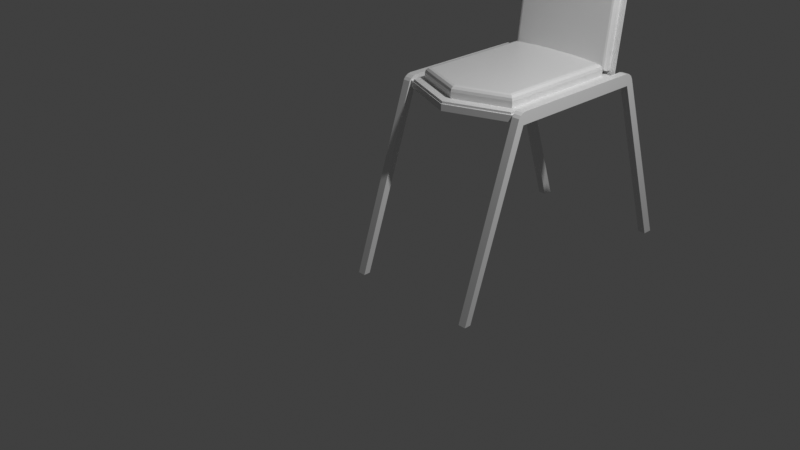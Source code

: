 # Source: blend.blend  (saved by Blender 3.1.7; exported with 4.5.12 LTS)
import bpy
from mathutils import Matrix  # noqa: F401  (used for matrix-valued properties, if any)

bpy.ops.wm.read_factory_settings(use_empty=True)
scene = bpy.context.scene
scene.name = 'Scene'

# ---- collections
col_collection = bpy.data.collections.new('Collection'); scene.collection.children.link(col_collection)

# ---- materials (node trees are filled in below, after node groups)
mat_material = bpy.data.materials.new('Material')
mat_material.alpha_threshold = 0.0
mat_material.use_transparent_shadow = False
mat_material.line_color = (0.0, 0.0, 0.0, 1.0)

# ---- material node trees
mat_material.use_nodes = True; mat_material.node_tree.nodes.clear()
_N = mat_material.node_tree.nodes; _L = mat_material.node_tree.links
n0 = _N.new('ShaderNodeOutputMaterial'); n0.name = 'Material Output'; n0.location = (300, 300)
n1 = _N.new('ShaderNodeBsdfPrincipled'); n1.name = 'Principled BSDF'; n1.location = (10, 300)
n1.distribution = 'GGX'
n1.subsurface_method = 'RANDOM_WALK_SKIN'
n1.inputs[2].default_value = 0.4
n1.inputs[3].default_value = 1.45
n1.inputs[27].default_value = (0.0, 0.0, 0.0, 1.0)
n1.inputs[28].default_value = 1.0
_L.new(n1.outputs[0], n0.inputs[0])
n0.is_active_output = True

# ---- world
world_world = bpy.data.worlds.new('World'); scene.world = world_world
world_world.use_nodes = True; world_world.node_tree.nodes.clear()
_N = world_world.node_tree.nodes; _L = world_world.node_tree.links
n0 = _N.new('ShaderNodeOutputWorld'); n0.name = 'World Output'; n0.location = (300, 300)
n1 = _N.new('ShaderNodeBackground'); n1.name = 'Background'; n1.location = (10, 300)
n1.inputs[0].default_value = (0.05088, 0.05088, 0.05088, 1.0)
_L.new(n1.outputs[0], n0.inputs[0])
n0.is_active_output = True
world_world.color = (0.05088, 0.05088, 0.05088)
world_world.use_sun_shadow = False
world_world.sun_shadow_jitter_overblur = 0.0

# ---- cameras
cam_camera = bpy.data.cameras.new('Camera')
cam_camera.clip_end = 100.0
cam_camera.ortho_scale = 7.314

# ---- lights
light_light = bpy.data.lights.new('Light', 'POINT')
light_light.transmission_factor = 0.0
light_light.energy = 1000.0
light_light.shadow_soft_size = 0.1
light_light.shadow_maximum_resolution = 0.006
light_light.use_absolute_resolution = True

# ---- meshes
me_cube = bpy.data.meshes.new('Cube')
me_cube.from_pydata([(0.8111, 0.9004, 1.0), (0.8111, 0.2299, -1.0), (0.8111, 0.1506, -1.0), (0.7211, 0.9004, 1.0), (0.7211, 0.2299, -1.0), (0.7211, 0.1506, -1.0), (0.7211, 2.579, 1.0), (0.8111, 2.579, 1.0), (0.7211, 3.223, -0.9878), (0.8111, 3.223, -0.9878), (0.7211, 3.334, -0.9878), (0.8111, 3.334, -0.9878), (0.8111, 0.9265, 1.139), (0.8111, 0.8321, 1.08), (0.8111, 0.8899, 1.131), (0.8111, 0.8553, 1.109), (0.7211, 0.8321, 1.08), (0.7211, 0.9265, 1.139), (0.7211, 0.8553, 1.109), (0.7211, 0.8899, 1.131), (0.7211, 2.553, 1.139), (0.7211, 2.656, 1.064), (0.7211, 2.596, 1.129), (0.7211, 2.633, 1.101), (0.8111, 2.656, 1.064), (0.8111, 2.553, 1.139), (0.8111, 2.633, 1.101), (0.8111, 2.596, 1.129), (-0.8111, 0.9004, 1.0), (-0.8111, 0.2299, -1.0), (-0.8111, 0.1506, -1.0), (-0.7211, 0.9004, 1.0), (-0.7211, 0.2299, -1.0), (-0.7211, 0.1506, -1.0), (-0.7211, 2.579, 1.0), (-0.8111, 2.579, 1.0), (-0.7211, 3.223, -0.9878), (-0.8111, 3.223, -0.9878), (-0.7211, 3.334, -0.9878), (-0.8111, 3.334, -0.9878), (-0.8111, 0.9265, 1.139), (-0.8111, 0.8321, 1.08), (-0.8111, 0.8899, 1.131), (-0.8111, 0.8553, 1.109), (-0.7211, 0.8321, 1.08), (-0.7211, 0.9265, 1.139), (-0.7211, 0.8553, 1.109), (-0.7211, 0.8899, 1.131), (-0.7211, 2.553, 1.139), (-0.7211, 2.656, 1.064), (-0.7211, 2.596, 1.129), (-0.7211, 2.633, 1.101), (-0.8111, 2.656, 1.064), (-0.8111, 2.553, 1.139), (-0.8111, 2.633, 1.101), (-0.8111, 2.596, 1.129), (-0.7232, 0.8586, 1.012), (-0.6826, 0.8587, 1.086), (-0.7232, 0.9323, 1.012), (-0.6826, 0.9005, 1.086), (0.7232, 0.8586, 1.012), (0.6826, 0.8587, 1.086), (0.7232, 0.9323, 1.012), (0.6826, 0.9005, 1.086), (0.0, 0.6503, 1.012), (0.0, 0.6344, 1.086), (0.0, 0.5766, 1.012), (0.0, 0.5926, 1.086), (-0.7232, 0.8586, 1.086), (-0.7232, 0.9323, 1.086), (0.0, 2.573, 1.086), (0.7232, 0.9323, 1.086), (0.7232, 0.8586, 1.086), (0.0, 0.5766, 1.086), (-1.094e-08, 0.7104, 1.11), (0.0, 0.5926, 1.11), (-0.6826, 0.8587, 1.11), (-0.6118, 0.9489, 1.11), (0.6118, 0.9489, 1.11), (0.6826, 0.8587, 1.11), (4.246e-08, 2.501, 1.11), (0.6826, 2.451, 1.086), (-0.6826, 2.451, 1.086), (0.6118, 2.392, 1.11), (-0.6118, 2.392, 1.11), (0.7232, 2.915, 3.724), (0.6826, 2.841, 3.733), (0.7232, 2.9, 3.602), (0.6826, 2.833, 3.664), (-0.7232, 2.915, 3.724), (-0.6826, 2.841, 3.733), (-0.7232, 2.9, 3.602), (-0.6826, 2.833, 3.664), (8.849e-08, 2.957, 4.068), (9.493e-08, 2.887, 4.103), (8.849e-08, 2.972, 4.19), (9.493e-08, 2.895, 4.173), (0.7232, 2.841, 3.733), (0.7232, 2.827, 3.611), (9.493e-08, 2.494, 0.9013), (-0.7232, 2.827, 3.611), (-0.7232, 2.841, 3.733), (9.493e-08, 2.899, 4.199), (1.062e-07, 2.855, 4.042), (9.704e-08, 2.871, 4.175), (0.6826, 2.818, 3.736), (0.6285, 2.806, 3.638), (-0.6285, 2.806, 3.638), (-0.6826, 2.818, 3.736), (5.232e-08, 2.477, 0.9602), (-0.6826, 2.519, 1.103), (0.6826, 2.519, 1.103), (-0.6285, 2.5, 1.146), (0.6285, 2.5, 1.146), (0.0, 0.6344, 1.11), (0.6826, 0.9005, 1.11), (-0.6826, 0.9005, 1.11), (0.0, 2.573, 1.11), (0.6826, 2.451, 1.11), (-0.6826, 2.451, 1.11), (-2.98e-08, 0.7729, 1.239), (-1.094e-08, 0.7104, 1.181), (-2.049e-08, 0.7416, 1.232), (-1.35e-08, 0.7187, 1.21), (0.6118, 0.9489, 1.181), (0.5536, 0.9887, 1.239), (0.604, 0.9542, 1.21), (0.5827, 0.9688, 1.232), (-0.5536, 0.9887, 1.239), (-0.6118, 0.9489, 1.181), (-0.5827, 0.9688, 1.232), (-0.604, 0.9542, 1.21), (4.246e-08, 2.501, 1.181), (1.164e-07, 2.442, 1.239), (5.233e-08, 2.493, 1.21), (7.94e-08, 2.471, 1.232), (0.5536, 2.343, 1.239), (0.6118, 2.392, 1.181), (0.5827, 2.367, 1.232), (0.604, 2.385, 1.21), (-0.6118, 2.392, 1.181), (-0.5536, 2.343, 1.239), (-0.604, 2.385, 1.21), (-0.5827, 2.367, 1.232), (9.704e-08, 2.863, 4.106), (-0.6826, 2.809, 3.667), (0.6826, 2.809, 3.667), (9.704e-08, 2.47, 0.9042), (-0.6826, 2.495, 1.106), (0.6826, 2.495, 1.106), (1.397e-07, 2.749, 4.005), (1.142e-07, 2.796, 4.05), (1.292e-07, 2.757, 4.029), (1.199e-07, 2.775, 4.046), (-0.6285, 2.747, 3.645), (-0.5868, 2.703, 3.627), (-0.6229, 2.726, 3.644), (-0.6076, 2.709, 3.638), (0.5868, 2.703, 3.627), (0.6285, 2.747, 3.645), (0.6076, 2.709, 3.638), (0.6229, 2.726, 3.644), (6.031e-08, 2.418, 0.9674), (-3.725e-09, 2.382, 1.016), (5.367e-08, 2.398, 0.9757), (3.027e-08, 2.385, 0.9934), (-0.5868, 2.404, 1.189), (-0.6285, 2.441, 1.153), (-0.6076, 2.407, 1.173), (-0.6229, 2.421, 1.16), (0.6285, 2.441, 1.153), (0.5868, 2.404, 1.189), (0.6229, 2.421, 1.16), (0.6076, 2.407, 1.173)], [], [(0, 3, 6, 7), (7, 9, 11, 24, 26, 27, 25, 12, 14, 15, 13, 2, 1, 0), (4, 1, 2, 5), (4, 3, 0, 1), (20, 22, 23, 21, 10, 8, 6, 3, 4, 5, 16, 18, 19, 17), (9, 8, 10, 11), (7, 6, 8, 9), (24, 11, 10, 21), (12, 17, 19, 14), (14, 19, 18, 15), (15, 18, 16, 13), (2, 13, 16, 5), (20, 25, 27, 22), (22, 27, 26, 23), (23, 26, 24, 21), (12, 25, 20, 17), (28, 35, 34, 31), (35, 28, 29, 30, 41, 43, 42, 40, 53, 55, 54, 52, 39, 37), (32, 33, 30, 29), (32, 29, 28, 31), (48, 45, 47, 46, 44, 33, 32, 31, 34, 36, 38, 49, 51, 50), (37, 39, 38, 36), (35, 37, 36, 34), (52, 49, 38, 39), (40, 42, 47, 45), (42, 43, 46, 47), (43, 41, 44, 46), (30, 33, 44, 41), (48, 50, 55, 53), (50, 51, 54, 55), (51, 49, 52, 54), (40, 45, 48, 53), (56, 68, 69, 58), (59, 65, 64, 58, 69), (62, 71, 72, 60), (66, 73, 68, 56), (64, 62, 60, 66), (115, 63, 81, 118), (63, 65, 70, 81), (58, 64, 66, 56), (60, 72, 73, 66), (70, 82, 119, 117), (57, 59, 69, 68), (112, 109, 162, 167), (63, 61, 72, 71), (67, 57, 68, 73), (81, 70, 117, 118), (61, 67, 73, 72), (114, 116, 76, 75), (115, 114, 75, 79), (61, 63, 115, 79), (59, 57, 76, 116), (67, 61, 79, 75), (57, 67, 75, 76), (65, 63, 71, 62, 64), (65, 59, 82, 70), (59, 116, 119, 82), (85, 97, 98, 87), (88, 94, 93, 87, 98), (91, 100, 101, 89), (95, 102, 97, 85), (93, 91, 89, 95), (145, 92, 110, 148), (92, 94, 99, 110), (87, 93, 95, 85), (89, 101, 102, 95), (99, 111, 149, 147), (86, 88, 98, 97), (92, 90, 101, 100), (96, 86, 97, 102), (110, 99, 147, 148), (90, 96, 102, 101), (144, 146, 105, 104), (145, 144, 104, 108), (90, 92, 145, 108), (88, 86, 105, 146), (96, 90, 108, 104), (86, 96, 104, 105), (94, 92, 100, 91, 93), (94, 88, 111, 99), (88, 146, 149, 111), (84, 77, 129, 140), (78, 74, 114, 115), (74, 77, 116, 114), (80, 83, 118, 117), (84, 80, 117, 119), (83, 78, 115, 118), (77, 84, 119, 116), (77, 74, 121, 129), (80, 84, 140, 132), (120, 125, 136, 133, 141, 128), (83, 80, 132, 137), (78, 83, 137, 124), (121, 124, 126, 123), (123, 126, 127, 122), (122, 127, 125, 120), (129, 121, 123, 131), (131, 123, 122, 130), (130, 122, 120, 128), (133, 136, 138, 135), (135, 138, 139, 134), (134, 139, 137, 132), (141, 133, 135, 143), (143, 135, 134, 142), (142, 134, 132, 140), (136, 125, 127, 138), (138, 127, 126, 139), (139, 126, 124, 137), (140, 129, 131, 142), (142, 131, 130, 143), (143, 130, 128, 141), (74, 78, 124, 121), (107, 103, 144, 145), (103, 106, 146, 144), (109, 112, 148, 147), (113, 109, 147, 149), (112, 107, 145, 148), (106, 113, 149, 146), (106, 103, 151, 159), (107, 112, 167, 154), (113, 106, 159, 170), (109, 113, 170, 162), (150, 155, 166, 163, 171, 158), (151, 154, 156, 153), (153, 156, 157, 152), (152, 157, 155, 150), (159, 151, 153, 161), (161, 153, 152, 160), (160, 152, 150, 158), (163, 166, 168, 165), (165, 168, 169, 164), (164, 169, 167, 162), (171, 163, 165, 173), (173, 165, 164, 172), (172, 164, 162, 170), (166, 155, 157, 168), (168, 157, 156, 169), (169, 156, 154, 167), (170, 159, 161, 172), (172, 161, 160, 173), (173, 160, 158, 171), (103, 107, 154, 151)])
_uv = me_cube.uv_layers.new(name='UVMap')
_uv.uv.foreach_set('vector', [0.625, 0.5, 0.625, 0.25, 0.625, 0.25, 0.625, 0.5, 0.625, 0.5, 0.625, 0.5, 0.625, 0.5, 0.625, 0.5, 0.625, 0.5009, 0.625, 0.5048, 0.625, 0.5111, 0.625, 0.7407, 0.6246, 0.7383, 0.6221, 0.7413, 0.6181, 0.75, 0.375, 0.75, 0.375, 0.5, 0.625, 0.5, 0.125, 0.5, 0.375, 0.5, 0.375, 0.75, 0.125, 0.75, 0.375, 0.25, 0.625, 0.25, 0.625, 0.5, 0.375, 0.5, 0.625, 0.2389, 0.625, 0.2452, 0.625, 0.2491, 0.625, 0.25, 0.625, 0.25, 0.625, 0.25, 0.625, 0.25, 0.625, 0.25, 0.375, 0.25, 0.375, 0.0, 0.6181, 0.0, 0.6221, 0.008739, 0.6246, 0.01172, 0.625, 0.00926, 0.625, 0.5, 0.625, 0.25, 0.625, 0.25, 0.625, 0.5, 0.625, 0.5, 0.625, 0.25, 0.625, 0.25, 0.625, 0.5, 0.625, 0.5, 0.625, 0.5, 0.625, 0.25, 0.625, 0.25, 0.625, 0.7407, 0.875, 0.7407, 0.875, 0.7459, 0.625, 0.7459, 0.625, 0.75, 0.625, 1.0, 0.622, 1.0, 0.622, 0.75, 0.622, 0.75, 0.622, 1.0, 0.6181, 1.0, 0.6181, 0.75, 0.375, 0.75, 0.6181, 0.75, 0.6181, 1.0, 0.375, 1.0, 0.875, 0.5111, 0.625, 0.5111, 0.625, 0.5051, 0.875, 0.5051, 0.625, 0.25, 0.625, 0.5, 0.625, 0.5, 0.625, 0.25, 0.625, 0.25, 0.625, 0.5, 0.625, 0.5, 0.625, 0.25, 0.625, 0.7407, 0.625, 0.5111, 0.875, 0.5111, 0.875, 0.7407, 0.625, 0.5, 0.625, 0.5, 0.625, 0.25, 0.625, 0.25, 0.625, 0.5, 0.625, 0.5, 0.375, 0.5, 0.375, 0.75, 0.6181, 0.75, 0.6221, 0.7413, 0.6246, 0.7383, 0.625, 0.7407, 0.625, 0.5111, 0.625, 0.5048, 0.625, 0.5009, 0.625, 0.5, 0.625, 0.5, 0.625, 0.5, 0.125, 0.5, 0.125, 0.75, 0.375, 0.75, 0.375, 0.5, 0.375, 0.25, 0.375, 0.5, 0.625, 0.5, 0.625, 0.25, 0.625, 0.2389, 0.625, 0.00926, 0.6246, 0.01172, 0.6221, 0.008739, 0.6181, 0.0, 0.375, 0.0, 0.375, 0.25, 0.625, 0.25, 0.625, 0.25, 0.625, 0.25, 0.625, 0.25, 0.625, 0.25, 0.625, 0.2491, 0.625, 0.2452, 0.625, 0.5, 0.625, 0.5, 0.625, 0.25, 0.625, 0.25, 0.625, 0.5, 0.625, 0.5, 0.625, 0.25, 0.625, 0.25, 0.625, 0.5, 0.625, 0.25, 0.625, 0.25, 0.625, 0.5, 0.625, 0.7407, 0.625, 0.7459, 0.875, 0.7459, 0.875, 0.7407, 0.625, 0.75, 0.622, 0.75, 0.622, 1.0, 0.625, 1.0, 0.622, 0.75, 0.6181, 0.75, 0.6181, 1.0, 0.622, 1.0, 0.375, 0.75, 0.375, 1.0, 0.6181, 1.0, 0.6181, 0.75, 0.875, 0.5111, 0.875, 0.5051, 0.625, 0.5051, 0.625, 0.5111, 0.625, 0.25, 0.625, 0.25, 0.625, 0.5, 0.625, 0.5, 0.625, 0.25, 0.625, 0.25, 0.625, 0.5, 0.625, 0.5, 0.625, 0.7407, 0.875, 0.7407, 0.875, 0.5111, 0.625, 0.5111, 0.0, 0.0, 0.0, 0.0, 0.0, 0.0, 0.0, 0.0, 0.0, 0.0, 0.0, 0.0, 0.0, 0.0, 0.0, 0.0, 0.0, 0.0, 0.0, 0.0, 0.0, 0.0, 0.0, 0.0, 0.0, 0.0, 0.0, 0.0, 0.0, 0.0, 0.0, 0.0, 0.0, 0.0, 0.0, 0.0, 0.0, 0.0, 0.0, 0.0, 0.0, 0.0, 0.0, 0.0, 0.0, 0.0, 0.0, 0.0, 0.0, 0.0, 0.0, 0.0, 0.0, 0.0, 0.0, 0.0, 0.0, 0.0, 0.0, 0.0, 0.0, 0.0, 0.0, 0.0, 0.0, 0.0, 0.0, 0.0, 0.0, 0.0, 0.0, 0.0, 0.0, 0.0, 0.0, 0.0, 0.0, 0.0, 0.0, 0.0, 0.0, 0.0, 0.0, 0.0, 0.0, 0.0, 0.0, 0.0, 0.0, 0.0, 0.0, 0.0, 0.0, 0.0, 0.0, 0.0, 0.0, 0.0, 0.0, 0.0, 0.0, 0.0, 0.0, 0.0, 0.0, 0.0, 0.0, 0.0, 0.0, 0.0, 0.0, 0.0, 0.0, 0.0, 0.0, 0.0, 0.0, 0.0, 0.0, 0.0, 0.0, 0.0, 0.0, 0.0, 0.0, 0.0, 0.0, 0.0, 0.0, 0.0, 0.0, 0.0, 0.0, 0.0, 0.0, 0.0, 0.0, 0.0, 0.0, 0.0, 0.0, 0.0, 0.0, 0.0, 0.0, 0.0, 0.0, 0.0, 0.0, 0.0, 0.0, 0.0, 0.0, 0.0, 0.0, 0.0, 0.0, 0.0, 0.0, 0.0, 0.0, 0.0, 0.0, 0.0, 0.0, 0.0, 0.0, 0.0, 0.0, 0.0, 0.0, 0.0, 0.0, 0.0, 0.0, 0.0, 0.0, 0.0, 0.0, 0.0, 0.0, 0.0, 0.0, 0.0, 0.0, 0.0, 0.0, 0.0, 0.0, 0.0, 0.0, 0.0, 0.0, 0.0, 0.0, 0.0, 0.0, 0.0, 0.0, 0.0, 0.0, 0.0, 0.0, 0.0, 0.0, 0.0, 0.0, 0.0, 0.0, 0.0, 0.0, 0.0, 0.0, 0.0, 0.0, 0.0, 0.0, 0.0, 0.0, 0.0, 0.0, 0.0, 0.0, 0.0, 0.0, 0.0, 0.0, 0.0, 0.0, 0.0, 0.0, 0.0, 0.0, 0.0, 0.0, 0.0, 0.0, 0.0, 0.0, 0.0, 0.0, 0.0, 0.0, 0.0, 0.0, 0.0, 0.0, 0.0, 0.0, 0.0, 0.0, 0.0, 0.0, 0.0, 0.0, 0.0, 0.0, 0.0, 0.0, 0.0, 0.0, 0.0, 0.0, 0.0, 0.0, 0.0, 0.0, 0.0, 0.0, 0.0, 0.0, 0.0, 0.0, 0.0, 0.0, 0.0, 0.0, 0.0, 0.0, 0.0, 0.0, 0.0, 0.0, 0.0, 0.0, 0.0, 0.0, 0.0, 0.0, 0.0, 0.0, 0.0, 0.0, 0.0, 0.0, 0.0, 0.0, 0.0, 0.0, 0.0, 0.0, 0.0, 0.0, 0.0, 0.0, 0.0, 0.0, 0.0, 0.0, 0.0, 0.0, 0.0, 0.0, 0.0, 0.0, 0.0, 0.0, 0.0, 0.0, 0.0, 0.0, 0.0, 0.0, 0.0, 0.0, 0.0, 0.0, 0.0, 0.0, 0.0, 0.0, 0.0, 0.0, 0.0, 0.0, 0.0, 0.0, 0.0, 0.0, 0.0, 0.0, 0.0, 0.0, 0.0, 0.0, 0.0, 0.0, 0.0, 0.0, 0.0, 0.0, 0.0, 0.0, 0.0, 0.0, 0.0, 0.0, 0.0, 0.0, 0.0, 0.0, 0.0, 0.0, 0.0, 0.0, 0.0, 0.0, 0.0, 0.0, 0.0, 0.0, 0.0, 0.0, 0.0, 0.0, 0.0, 0.0, 0.0, 0.0, 0.0, 0.0, 0.0, 0.0, 0.0, 0.0, 0.0, 0.0, 0.0, 0.0, 0.0, 0.0, 0.0, 0.0, 0.0, 0.0, 0.0, 0.0, 0.0, 0.0, 0.0, 0.0, 0.0, 0.0, 0.0, 0.0, 0.0, 0.0, 0.0, 0.0, 0.0, 0.0, 0.0, 0.0, 0.0, 0.0, 0.0, 0.0, 0.0, 0.0, 0.0, 0.0, 0.0, 0.0, 0.0, 0.0, 0.0, 0.0, 0.0, 0.0, 0.0, 0.0, 0.0, 0.0, 0.0, 0.0, 0.0, 0.0, 0.0, 0.0, 0.0, 0.0, 0.0, 0.0, 0.0, 0.0, 0.0, 0.0, 0.0, 0.0, 0.0, 0.0, 0.0, 0.0, 0.0, 0.0, 0.0, 0.0, 0.0, 0.0, 0.0, 0.0, 0.0, 0.0, 0.0, 0.0, 0.0, 0.0, 0.0, 0.0, 0.0, 0.0, 0.0, 0.0, 0.0, 0.0, 0.0, 0.0, 0.0, 0.0, 0.0, 0.0, 0.0, 0.0, 0.0, 0.0, 0.0, 0.0, 0.0, 0.0, 0.0, 0.0, 0.0, 0.0, 0.0, 0.0, 0.0, 0.0, 0.0, 0.0, 0.0, 0.0, 0.0, 0.0, 0.0, 0.0, 0.0, 0.0, 0.0, 0.0, 0.0, 0.0, 0.0, 0.0, 0.0, 0.0, 0.0, 0.0, 0.0, 0.0, 0.0, 0.0, 0.0, 0.0, 0.0, 0.0, 0.0, 0.0, 0.0, 0.0, 0.0, 0.0, 0.0, 0.0, 0.0, 0.0, 0.0, 0.0, 0.0, 0.0, 0.0, 0.0, 0.0, 0.0, 0.0, 0.0, 0.0, 0.0, 0.0, 0.0, 0.0, 0.0, 0.0, 0.0, 0.0, 0.0, 0.0, 0.0, 0.0, 0.0, 0.0, 0.0, 0.0, 0.0, 0.0, 0.0, 0.0, 0.0, 0.0, 0.0, 0.0, 0.0, 0.0, 0.0, 0.0, 0.0, 0.0, 0.0, 0.0, 0.0, 0.0, 0.0, 0.0, 0.0, 0.0, 0.0, 0.0, 0.0, 0.0, 0.0, 0.0, 0.0, 0.0, 0.0, 0.0, 0.0, 0.0, 0.0, 0.0, 0.0, 0.0, 0.0, 0.0, 0.0, 0.0, 0.0, 0.0, 0.0, 0.0, 0.0, 0.0, 0.0, 0.0, 0.0, 0.0, 0.0, 0.0, 0.0, 0.0, 0.0, 0.0, 0.0, 0.0, 0.0, 0.0, 0.0, 0.0, 0.0, 0.0, 0.0, 0.0, 0.0, 0.0, 0.0, 0.0, 0.0, 0.0, 0.0, 0.0, 0.0, 0.0, 0.0, 0.0, 0.0, 0.0, 0.0, 0.0, 0.0, 0.0, 0.0, 0.0, 0.0, 0.0, 0.0, 0.0, 0.0, 0.0, 0.0, 0.0, 0.0, 0.0, 0.0, 0.0, 0.0, 0.0, 0.0, 0.0, 0.0, 0.0, 0.0, 0.0, 0.0, 0.0, 0.0, 0.0, 0.0, 0.0, 0.0, 0.0, 0.0, 0.0, 0.0, 0.0, 0.0, 0.0, 0.0, 0.0, 0.0, 0.0, 0.0, 0.0, 0.0, 0.0, 0.0, 0.0, 0.0, 0.0, 0.0, 0.0, 0.0, 0.0, 0.0, 0.0, 0.0, 0.0, 0.0, 0.0, 0.0, 0.0, 0.0, 0.0, 0.0, 0.0, 0.0, 0.0, 0.0, 0.0, 0.0, 0.0, 0.0, 0.0, 0.0, 0.0, 0.0, 0.0, 0.0, 0.0, 0.0, 0.0, 0.0, 0.0, 0.0, 0.0, 0.0, 0.0, 0.0, 0.0, 0.0, 0.0, 0.0, 0.0, 0.0, 0.0, 0.0, 0.0, 0.0, 0.0, 0.0, 0.0, 0.0, 0.0, 0.0, 0.0, 0.0, 0.0, 0.0, 0.0, 0.0, 0.0, 0.0, 0.0, 0.0, 0.0, 0.0, 0.0, 0.0, 0.0, 0.0, 0.0, 0.0, 0.0, 0.0, 0.0, 0.0, 0.0, 0.0, 0.0, 0.0, 0.0, 0.0, 0.0, 0.0, 0.0, 0.0, 0.0, 0.0, 0.0, 0.0, 0.0, 0.0, 0.0, 0.0, 0.0, 0.0, 0.0, 0.0, 0.0, 0.0, 0.0, 0.0, 0.0, 0.0, 0.0, 0.0, 0.0, 0.0, 0.0, 0.0, 0.0, 0.0, 0.0, 0.0, 0.0, 0.0, 0.0, 0.0, 0.0, 0.0, 0.0, 0.0, 0.0, 0.0, 0.0, 0.0, 0.0, 0.0, 0.0, 0.0, 0.0, 0.0, 0.0, 0.0, 0.0, 0.0, 0.0, 0.0, 0.0, 0.0, 0.0, 0.0, 0.0, 0.0, 0.0, 0.0, 0.0, 0.0, 0.0, 0.0, 0.0, 0.0, 0.0, 0.0, 0.0, 0.0, 0.0, 0.0, 0.0, 0.0, 0.0, 0.0, 0.0, 0.0, 0.0, 0.0, 0.0, 0.0, 0.0, 0.0, 0.0, 0.0, 0.0, 0.0, 0.0, 0.0, 0.0, 0.0, 0.0, 0.0, 0.0, 0.0, 0.0, 0.0, 0.0, 0.0, 0.0, 0.0, 0.0, 0.0, 0.0, 0.0, 0.0, 0.0, 0.0, 0.0, 0.0, 0.0, 0.0])
_uv.active_render = True
_uv = me_cube.uv_layers.new(name='UVКарта')
_uv.uv.foreach_set('vector', [0.0, 0.0, 0.0, 0.0, 0.0, 0.0, 0.0, 0.0, 0.0, 0.0, 0.0, 0.0, 0.0, 0.0, 0.0, 0.0, 0.0, 0.0, 0.0, 0.0, 0.0, 0.0, 0.0, 0.0, 0.0, 0.0, 0.0, 0.0, 0.0, 0.0, 0.0, 0.0, 0.0, 0.0, 0.0, 0.0, 0.0, 0.0, 0.0, 0.0, 0.0, 0.0, 0.0, 0.0, 0.0, 0.0, 0.0, 0.0, 0.0, 0.0, 0.0, 0.0, 0.0, 0.0, 0.0, 0.0, 0.0, 0.0, 0.0, 0.0, 0.0, 0.0, 0.0, 0.0, 0.0, 0.0, 0.0, 0.0, 0.0, 0.0, 0.0, 0.0, 0.0, 0.0, 0.0, 0.0, 0.0, 0.0, 0.0, 0.0, 0.0, 0.0, 0.0, 0.0, 0.0, 0.0, 0.0, 0.0, 0.0, 0.0, 0.0, 0.0, 0.0, 0.0, 0.0, 0.0, 0.0, 0.0, 0.0, 0.0, 0.0, 0.0, 0.0, 0.0, 0.0, 0.0, 0.0, 0.0, 0.0, 0.0, 0.0, 0.0, 0.0, 0.0, 0.0, 0.0, 0.0, 0.0, 0.0, 0.0, 0.0, 0.0, 0.0, 0.0, 0.0, 0.0, 0.0, 0.0, 0.0, 0.0, 0.0, 0.0, 0.0, 0.0, 0.0, 0.0, 0.0, 0.0, 0.0, 0.0, 0.0, 0.0, 0.0, 0.0, 0.0, 0.0, 0.0, 0.0, 0.0, 0.0, 0.0, 0.0, 0.0, 0.0, 0.0, 0.0, 0.0, 0.0, 0.0, 0.0, 0.0, 0.0, 0.0, 0.0, 0.0, 0.0, 0.0, 0.0, 0.0, 0.0, 0.0, 0.0, 0.0, 0.0, 0.0, 0.0, 0.0, 0.0, 0.0, 0.0, 0.0, 0.0, 0.0, 0.0, 0.0, 0.0, 0.0, 0.0, 0.0, 0.0, 0.0, 0.0, 0.0, 0.0, 0.0, 0.0, 0.0, 0.0, 0.0, 0.0, 0.0, 0.0, 0.0, 0.0, 0.0, 0.0, 0.0, 0.0, 0.0, 0.0, 0.0, 0.0, 0.0, 0.0, 0.0, 0.0, 0.0, 0.0, 0.0, 0.0, 0.0, 0.0, 0.0, 0.0, 0.0, 0.0, 0.0, 0.0, 0.0, 0.0, 0.0, 0.0, 0.0, 0.0, 0.0, 0.0, 0.0, 0.0, 0.0, 0.0, 0.0, 0.0, 0.0, 0.0, 0.0, 0.0, 0.0, 0.0, 0.0, 0.0, 0.0, 0.0, 0.0, 0.0, 0.0, 0.0, 0.0, 0.0, 0.0, 0.0, 0.0, 0.0, 0.0, 0.0, 0.0, 0.0, 0.0, 0.0, 0.0, 0.0, 0.0, 0.0, 0.0, 0.0, 0.0, 0.0, 0.0, 0.0, 0.0, 0.0, 0.0, 0.0, 0.0, 0.0, 0.0, 0.0, 0.0, 0.0, 0.0, 0.0, 0.0, 0.0, 0.0, 0.0, 0.0, 0.0, 0.0, 0.0, 0.0, 0.0, 0.0, 0.0, 0.0, 0.0, 0.0, 0.0, 0.0, 0.0, 0.0, 0.0, 0.0, 0.0, 0.0, 0.0, 0.0, 0.0, 0.0, 0.0, 0.0, 0.0, 0.0, 0.0, 0.0, 0.0, 0.0, 0.0, 0.0, 0.0, 0.0, 0.0, 0.0, 0.0, 0.0, 0.0, 0.0, 0.0, 0.375, 0.0, 0.625, 0.0, 0.625, 0.25, 0.375, 0.25, 0.868, 0.5541, 0.75, 0.5541, 0.375, 0.375, 0.375, 0.25, 0.875, 0.5, 0.375, 0.5, 0.625, 0.5, 0.625, 0.75, 0.375, 0.75, 0.375, 0.875, 0.625, 0.875, 0.625, 1.0, 0.375, 1.0, 0.25, 0.5, 0.375, 0.5, 0.375, 0.75, 0.25, 0.75, 0.632, 0.5541, 0.632, 0.5541, 0.632, 0.5541, 0.632, 0.5541, 0.632, 0.5541, 0.75, 0.5541, 0.75, 0.5541, 0.632, 0.5541, 0.125, 0.5, 0.25, 0.5, 0.25, 0.75, 0.125, 0.75, 0.375, 0.75, 0.625, 0.75, 0.625, 0.875, 0.375, 0.875, 0.75, 0.5541, 0.868, 0.5541, 0.868, 0.5541, 0.75, 0.5541, 0.868, 0.6959, 0.868, 0.5541, 0.875, 0.5, 0.875, 0.75, 0.6414, 0.5541, 0.75, 0.5541, 0.75, 0.5541, 0.6414, 0.5541, 0.632, 0.5541, 0.632, 0.6959, 0.625, 0.75, 0.625, 0.5, 0.75, 0.6959, 0.868, 0.6959, 0.875, 0.75, 0.75, 0.75, 0.632, 0.5541, 0.75, 0.5541, 0.75, 0.5541, 0.632, 0.5541, 0.632, 0.6959, 0.75, 0.6959, 0.75, 0.75, 0.625, 0.75, 0.75, 0.5541, 0.868, 0.5541, 0.868, 0.6959, 0.75, 0.6959, 0.632, 0.5541, 0.75, 0.5541, 0.75, 0.6959, 0.632, 0.6959, 0.632, 0.6959, 0.632, 0.5541, 0.632, 0.5541, 0.632, 0.6959, 0.868, 0.5541, 0.868, 0.6959, 0.868, 0.6959, 0.868, 0.5541, 0.75, 0.6959, 0.632, 0.6959, 0.632, 0.6959, 0.75, 0.6959, 0.868, 0.6959, 0.75, 0.6959, 0.75, 0.6959, 0.868, 0.6959, 0.75, 0.5541, 0.632, 0.5541, 0.625, 0.5, 0.375, 0.5, 0.375, 0.375, 0.75, 0.5541, 0.868, 0.5541, 0.868, 0.5541, 0.75, 0.5541, 0.868, 0.5541, 0.868, 0.5541, 0.868, 0.5541, 0.868, 0.5541, 0.375, 0.0, 0.625, 0.0, 0.625, 0.25, 0.375, 0.25, 0.868, 0.5541, 0.75, 0.5541, 0.375, 0.375, 0.375, 0.25, 0.875, 0.5, 0.375, 0.5, 0.625, 0.5, 0.625, 0.75, 0.375, 0.75, 0.375, 0.875, 0.625, 0.875, 0.625, 1.0, 0.375, 1.0, 0.25, 0.5, 0.375, 0.5, 0.375, 0.75, 0.25, 0.75, 0.632, 0.5541, 0.632, 0.5541, 0.632, 0.5541, 0.632, 0.5541, 0.632, 0.5541, 0.75, 0.5541, 0.75, 0.5541, 0.632, 0.5541, 0.125, 0.5, 0.25, 0.5, 0.25, 0.75, 0.125, 0.75, 0.375, 0.75, 0.625, 0.75, 0.625, 0.875, 0.375, 0.875, 0.75, 0.5541, 0.868, 0.5541, 0.868, 0.5541, 0.75, 0.5541, 0.868, 0.6959, 0.868, 0.5541, 0.875, 0.5, 0.875, 0.75, 0.632, 0.5541, 0.632, 0.6959, 0.625, 0.75, 0.625, 0.5, 0.75, 0.6959, 0.868, 0.6959, 0.875, 0.75, 0.75, 0.75, 0.632, 0.5541, 0.75, 0.5541, 0.75, 0.5541, 0.632, 0.5541, 0.632, 0.6959, 0.75, 0.6959, 0.75, 0.75, 0.625, 0.75, 0.75, 0.5541, 0.868, 0.5541, 0.868, 0.6959, 0.75, 0.6959, 0.632, 0.5541, 0.75, 0.5541, 0.75, 0.6959, 0.632, 0.6959, 0.632, 0.6959, 0.632, 0.5541, 0.632, 0.5541, 0.632, 0.6959, 0.868, 0.5541, 0.868, 0.6959, 0.868, 0.6959, 0.868, 0.5541, 0.75, 0.6959, 0.632, 0.6959, 0.632, 0.6959, 0.75, 0.6959, 0.868, 0.6959, 0.75, 0.6959, 0.75, 0.6959, 0.868, 0.6959, 0.75, 0.5541, 0.632, 0.5541, 0.625, 0.5, 0.375, 0.5, 0.375, 0.375, 0.75, 0.5541, 0.868, 0.5541, 0.868, 0.5541, 0.75, 0.5541, 0.868, 0.5541, 0.868, 0.5541, 0.868, 0.5541, 0.868, 0.5541, 0.8557, 0.5541, 0.8557, 0.5541, 0.8557, 0.5541, 0.8557, 0.5541, 0.6443, 0.5541, 0.75, 0.5541, 0.75, 0.5541, 0.632, 0.5541, 0.75, 0.5541, 0.8557, 0.5541, 0.868, 0.5541, 0.75, 0.5541, 0.75, 0.5541, 0.6443, 0.5541, 0.632, 0.5541, 0.75, 0.5541, 0.8557, 0.5541, 0.75, 0.5541, 0.75, 0.5541, 0.868, 0.5541, 0.6443, 0.5541, 0.6443, 0.5541, 0.632, 0.5541, 0.632, 0.5541, 0.8557, 0.5541, 0.8557, 0.5541, 0.868, 0.5541, 0.868, 0.5541, 0.8557, 0.5541, 0.75, 0.5541, 0.75, 0.5541, 0.8557, 0.5541, 0.75, 0.5541, 0.8557, 0.5541, 0.8557, 0.5541, 0.75, 0.5541, 0.75, 0.5541, 0.6543, 0.5541, 0.6543, 0.5541, 0.75, 0.5541, 0.8457, 0.5541, 0.8457, 0.5541, 0.6443, 0.5541, 0.75, 0.5541, 0.75, 0.5541, 0.6443, 0.5541, 0.6443, 0.5541, 0.6443, 0.5541, 0.6443, 0.5541, 0.6443, 0.5541, 0.75, 0.5541, 0.6443, 0.5541, 0.6447, 0.5541, 0.75, 0.5541, 0.75, 0.5541, 0.6447, 0.5541, 0.6493, 0.5541, 0.75, 0.5541, 0.75, 0.5541, 0.6493, 0.5541, 0.6543, 0.5541, 0.75, 0.5541, 0.8557, 0.5541, 0.75, 0.5541, 0.75, 0.5541, 0.8553, 0.5541, 0.8553, 0.5541, 0.75, 0.5541, 0.75, 0.5541, 0.8507, 0.5541, 0.8507, 0.5541, 0.75, 0.5541, 0.75, 0.5541, 0.8457, 0.5541, 0.75, 0.5541, 0.6543, 0.5541, 0.6493, 0.5541, 0.75, 0.5541, 0.75, 0.5541, 0.6493, 0.5541, 0.6448, 0.5541, 0.75, 0.5541, 0.75, 0.5541, 0.6448, 0.5541, 0.6443, 0.5541, 0.75, 0.5541, 0.8457, 0.5541, 0.75, 0.5541, 0.75, 0.5541, 0.8507, 0.5541, 0.8507, 0.5541, 0.75, 0.5541, 0.75, 0.5541, 0.8552, 0.5541, 0.8552, 0.5541, 0.75, 0.5541, 0.75, 0.5541, 0.8557, 0.5541, 0.6543, 0.5541, 0.6543, 0.5541, 0.6493, 0.5541, 0.6493, 0.5541, 0.6493, 0.5541, 0.6493, 0.5541, 0.6447, 0.5541, 0.6448, 0.5541, 0.6448, 0.5541, 0.6447, 0.5541, 0.6443, 0.5541, 0.6443, 0.5541, 0.8557, 0.5541, 0.8557, 0.5541, 0.8553, 0.5541, 0.8552, 0.5541, 0.8552, 0.5541, 0.8553, 0.5541, 0.8507, 0.5541, 0.8507, 0.5541, 0.8507, 0.5541, 0.8507, 0.5541, 0.8457, 0.5541, 0.8457, 0.5541, 0.75, 0.5541, 0.6443, 0.5541, 0.6443, 0.5541, 0.75, 0.5541, 0.6414, 0.5541, 0.75, 0.5541, 0.75, 0.5541, 0.632, 0.5541, 0.75, 0.5541, 0.8586, 0.5541, 0.868, 0.5541, 0.75, 0.5541, 0.75, 0.5541, 0.6414, 0.5541, 0.632, 0.5541, 0.75, 0.5541, 0.8586, 0.5541, 0.75, 0.5541, 0.75, 0.5541, 0.868, 0.5541, 0.6414, 0.5541, 0.6414, 0.5541, 0.632, 0.5541, 0.632, 0.5541, 0.8586, 0.5541, 0.8586, 0.5541, 0.868, 0.5541, 0.868, 0.5541, 0.8586, 0.5541, 0.75, 0.5541, 0.75, 0.5541, 0.8586, 0.5541, 0.6414, 0.5541, 0.6414, 0.5541, 0.6414, 0.5541, 0.6414, 0.5541, 0.8586, 0.5541, 0.8586, 0.5541, 0.8586, 0.5541, 0.8586, 0.5541, 0.75, 0.5541, 0.8586, 0.5541, 0.8586, 0.5541, 0.75, 0.5541, 0.75, 0.5541, 0.6486, 0.5541, 0.6486, 0.5541, 0.75, 0.5541, 0.8514, 0.5541, 0.8514, 0.5541, 0.75, 0.5541, 0.6414, 0.5541, 0.6416, 0.5541, 0.75, 0.5541, 0.75, 0.5541, 0.6416, 0.5541, 0.645, 0.5541, 0.75, 0.5541, 0.75, 0.5541, 0.645, 0.5541, 0.6486, 0.5541, 0.75, 0.5541, 0.8586, 0.5541, 0.75, 0.5541, 0.75, 0.5541, 0.8584, 0.5541, 0.8584, 0.5541, 0.75, 0.5541, 0.75, 0.5541, 0.855, 0.5541, 0.855, 0.5541, 0.75, 0.5541, 0.75, 0.5541, 0.8514, 0.5541, 0.75, 0.5541, 0.6486, 0.5541, 0.645, 0.5541, 0.75, 0.5541, 0.75, 0.5541, 0.645, 0.5541, 0.6417, 0.5541, 0.75, 0.5541, 0.75, 0.5541, 0.6417, 0.5541, 0.6414, 0.5541, 0.75, 0.5541, 0.8514, 0.5541, 0.75, 0.5541, 0.75, 0.5541, 0.855, 0.5541, 0.855, 0.5541, 0.75, 0.5541, 0.75, 0.5541, 0.8583, 0.5541, 0.8583, 0.5541, 0.75, 0.5541, 0.75, 0.5541, 0.8586, 0.5541, 0.6486, 0.5541, 0.6486, 0.5541, 0.645, 0.5541, 0.645, 0.5541, 0.645, 0.5541, 0.645, 0.5541, 0.6416, 0.5541, 0.6417, 0.5541, 0.6417, 0.5541, 0.6416, 0.5541, 0.6414, 0.5541, 0.6414, 0.5541, 0.8586, 0.5541, 0.8586, 0.5541, 0.8584, 0.5541, 0.8583, 0.5541, 0.8583, 0.5541, 0.8584, 0.5541, 0.855, 0.5541, 0.855, 0.5541, 0.855, 0.5541, 0.855, 0.5541, 0.8514, 0.5541, 0.8514, 0.5541, 0.75, 0.5541, 0.6414, 0.5541, 0.6414, 0.5541, 0.75, 0.5541])
me_cube.materials.append(mat_material)
me_cube.use_remesh_preserve_volume = False
me_cube.use_remesh_preserve_attributes = False
me_cube.use_mirror_vertex_groups = False
me_cube.update()

# ---- objects
ob_cube = bpy.data.objects.new('Cube', me_cube)
ob_light = bpy.data.objects.new('Light', light_light)
ob_camera = bpy.data.objects.new('Camera', cam_camera)

# ---- transforms, parenting, visibility, modifiers, constraints
ob_cube.location = (0.0, 0.0, 0.0)
ob_cube.lock_rotations_4d = False
ob_cube.empty_display_type = 'ARROWS'
ob_cube.lineart.crease_threshold = 0.0
ob_light.location = (4.076, 1.005, 5.904)
ob_light.rotation_euler = (0.6503, 0.05522, 1.866)
ob_light.lock_rotations_4d = False
ob_light.empty_display_type = 'ARROWS'
ob_light.color = (0.0, 0.0, 0.0, 0.0)
ob_light.lineart.crease_threshold = 0.0
ob_camera.location = (7.359, -6.926, 4.958)
ob_camera.rotation_euler = (1.109, 0.0, 0.8149)
ob_camera.lock_rotations_4d = False
ob_camera.empty_display_type = 'ARROWS'
ob_camera.color = (0.0, 0.0, 0.0, 0.0)
ob_camera.display_type = 'WIRE'
ob_camera.lineart.crease_threshold = 0.0

# ---- collection membership
col_collection.objects.link(ob_cube)
col_collection.objects.link(ob_light)
col_collection.objects.link(ob_camera)

# ---- scene / render settings (as saved in the file)
scene.camera = ob_camera
scene.frame_start = 1; scene.frame_end = 250; scene.frame_set(1)
scene.render.engine = 'BLENDER_EEVEE_NEXT'
scene.cycles.sampling_pattern = 'TABULATED_SOBOL'
scene.cycles.use_light_tree = False
scene.view_settings.view_transform = 'Standard'
bpy.context.view_layer.update()
